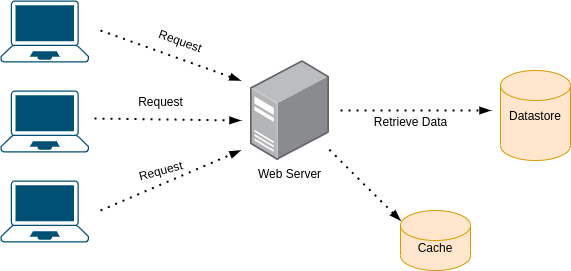

The diagram above was exported from draw.io. Its source (the exported page's mxGraphModel, read from the mxfile embedded in the PNG):
<mxGraphModel dx="1422" dy="747" grid="1" gridSize="10" guides="1" tooltips="1" connect="1" arrows="1" fold="1" page="1" pageScale="1" pageWidth="827" pageHeight="1169" math="0" shadow="0">
  <root>
    <mxCell id="0" />
    <mxCell id="1" parent="0" />
    <mxCell id="3jHFhg9D-gRmuunGkXA9-1" value="Datastore" style="shape=cylinder2;whiteSpace=wrap;html=1;boundedLbl=1;backgroundOutline=1;size=15;fillColor=#ffe6cc;strokeColor=#d79b00;" vertex="1" parent="1">
      <mxGeometry x="640" y="100" width="70" height="90" as="geometry" />
    </mxCell>
    <mxCell id="3jHFhg9D-gRmuunGkXA9-4" value="" style="points=[[0.13,0.02,0],[0.5,0,0],[0.87,0.02,0],[0.885,0.4,0],[0.985,0.985,0],[0.5,1,0],[0.015,0.985,0],[0.115,0.4,0]];verticalLabelPosition=bottom;html=1;verticalAlign=top;aspect=fixed;align=center;pointerEvents=1;shape=mxgraph.cisco19.laptop;fillColor=#005073;strokeColor=none;" vertex="1" parent="1">
      <mxGeometry x="140" y="30" width="88.57" height="62" as="geometry" />
    </mxCell>
    <mxCell id="3jHFhg9D-gRmuunGkXA9-5" value="" style="points=[[0.13,0.02,0],[0.5,0,0],[0.87,0.02,0],[0.885,0.4,0],[0.985,0.985,0],[0.5,1,0],[0.015,0.985,0],[0.115,0.4,0]];verticalLabelPosition=bottom;html=1;verticalAlign=top;aspect=fixed;align=center;pointerEvents=1;shape=mxgraph.cisco19.laptop;fillColor=#005073;strokeColor=none;" vertex="1" parent="1">
      <mxGeometry x="140" y="120" width="88.57" height="62" as="geometry" />
    </mxCell>
    <mxCell id="3jHFhg9D-gRmuunGkXA9-6" value="" style="points=[[0.13,0.02,0],[0.5,0,0],[0.87,0.02,0],[0.885,0.4,0],[0.985,0.985,0],[0.5,1,0],[0.015,0.985,0],[0.115,0.4,0]];verticalLabelPosition=bottom;html=1;verticalAlign=top;aspect=fixed;align=center;pointerEvents=1;shape=mxgraph.cisco19.laptop;fillColor=#005073;strokeColor=none;" vertex="1" parent="1">
      <mxGeometry x="140" y="210" width="88.57" height="62" as="geometry" />
    </mxCell>
    <mxCell id="3jHFhg9D-gRmuunGkXA9-7" value="Web Server" style="points=[];aspect=fixed;html=1;align=center;shadow=0;dashed=0;image;image=img/lib/allied_telesis/computer_and_terminals/Server_Desktop.svg;" vertex="1" parent="1">
      <mxGeometry x="390" y="90" width="78.89" height="100" as="geometry" />
    </mxCell>
    <mxCell id="3jHFhg9D-gRmuunGkXA9-8" value="" style="endArrow=blockThin;dashed=1;html=1;dashPattern=1 3;strokeWidth=2;endFill=1;" edge="1" parent="1">
      <mxGeometry width="50" height="50" relative="1" as="geometry">
        <mxPoint x="240" y="60" as="sourcePoint" />
        <mxPoint x="380" y="110" as="targetPoint" />
      </mxGeometry>
    </mxCell>
    <mxCell id="3jHFhg9D-gRmuunGkXA9-9" value="" style="endArrow=blockThin;dashed=1;html=1;dashPattern=1 3;strokeWidth=2;endFill=1;exitX=1.061;exitY=0.452;exitDx=0;exitDy=0;exitPerimeter=0;" edge="1" parent="1" source="3jHFhg9D-gRmuunGkXA9-5">
      <mxGeometry width="50" height="50" relative="1" as="geometry">
        <mxPoint x="240" y="100" as="sourcePoint" />
        <mxPoint x="380" y="150" as="targetPoint" />
      </mxGeometry>
    </mxCell>
    <mxCell id="3jHFhg9D-gRmuunGkXA9-10" value="" style="endArrow=blockThin;dashed=1;html=1;dashPattern=1 3;strokeWidth=2;endFill=1;" edge="1" parent="1">
      <mxGeometry width="50" height="50" relative="1" as="geometry">
        <mxPoint x="240" y="240" as="sourcePoint" />
        <mxPoint x="380" y="180" as="targetPoint" />
      </mxGeometry>
    </mxCell>
    <mxCell id="3jHFhg9D-gRmuunGkXA9-11" value="" style="endArrow=blockThin;dashed=1;html=1;dashPattern=1 3;strokeWidth=2;endFill=1;" edge="1" parent="1">
      <mxGeometry width="50" height="50" relative="1" as="geometry">
        <mxPoint x="480" y="140" as="sourcePoint" />
        <mxPoint x="630" y="140" as="targetPoint" />
      </mxGeometry>
    </mxCell>
    <mxCell id="3jHFhg9D-gRmuunGkXA9-12" value="Retrieve Data" style="text;html=1;align=center;verticalAlign=middle;resizable=0;points=[];autosize=1;" vertex="1" parent="1">
      <mxGeometry x="505" y="141" width="90" height="20" as="geometry" />
    </mxCell>
    <mxCell id="3jHFhg9D-gRmuunGkXA9-13" value="Request" style="text;html=1;align=center;verticalAlign=middle;resizable=0;points=[];autosize=1;rotation=20;" vertex="1" parent="1">
      <mxGeometry x="290" y="60" width="60" height="20" as="geometry" />
    </mxCell>
    <mxCell id="3jHFhg9D-gRmuunGkXA9-15" value="Request" style="text;html=1;align=center;verticalAlign=middle;resizable=0;points=[];autosize=1;rotation=0;" vertex="1" parent="1">
      <mxGeometry x="270" y="121" width="60" height="20" as="geometry" />
    </mxCell>
    <mxCell id="3jHFhg9D-gRmuunGkXA9-16" value="Request" style="text;html=1;align=center;verticalAlign=middle;resizable=0;points=[];autosize=1;rotation=-15;" vertex="1" parent="1">
      <mxGeometry x="270" y="190" width="60" height="20" as="geometry" />
    </mxCell>
    <mxCell id="3jHFhg9D-gRmuunGkXA9-18" value="" style="endArrow=blockThin;dashed=1;html=1;dashPattern=1 3;strokeWidth=2;endFill=1;" edge="1" parent="1" source="3jHFhg9D-gRmuunGkXA9-7">
      <mxGeometry width="50" height="50" relative="1" as="geometry">
        <mxPoint x="490" y="150" as="sourcePoint" />
        <mxPoint x="540" y="250" as="targetPoint" />
      </mxGeometry>
    </mxCell>
    <mxCell id="3jHFhg9D-gRmuunGkXA9-19" value="&lt;br&gt;Cache" style="shape=cylinder2;whiteSpace=wrap;html=1;boundedLbl=1;backgroundOutline=1;size=15;fillColor=#ffe6cc;strokeColor=#d79b00;" vertex="1" parent="1">
      <mxGeometry x="540" y="240" width="70" height="60" as="geometry" />
    </mxCell>
  </root>
</mxGraphModel>